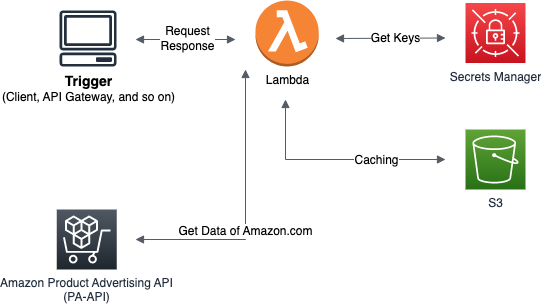

The diagram above was exported from draw.io. Its source (the exported page's mxGraphModel, read from the mxfile embedded in the PNG):
<mxGraphModel dx="794" dy="1074" grid="1" gridSize="10" guides="1" tooltips="1" connect="1" arrows="1" fold="1" page="1" pageScale="1" pageWidth="1169" pageHeight="827" background="#FFFFFF" math="0" shadow="0">
  <root>
    <mxCell id="0" />
    <mxCell id="1" parent="0" />
    <mxCell id="sV4Bx0DFskQmMalIC4ic-2" value="Lambda" style="outlineConnect=0;dashed=0;verticalLabelPosition=bottom;verticalAlign=top;align=center;html=1;shape=mxgraph.aws3.lambda_function;fillColor=#F58534;gradientColor=none;" parent="1" vertex="1">
      <mxGeometry x="290" y="181" width="63.25" height="66" as="geometry" />
    </mxCell>
    <mxCell id="sV4Bx0DFskQmMalIC4ic-3" value="S3" style="sketch=0;points=[[0,0,0],[0.25,0,0],[0.5,0,0],[0.75,0,0],[1,0,0],[0,1,0],[0.25,1,0],[0.5,1,0],[0.75,1,0],[1,1,0],[0,0.25,0],[0,0.5,0],[0,0.75,0],[1,0.25,0],[1,0.5,0],[1,0.75,0]];outlineConnect=0;fontColor=#232F3E;gradientColor=#60A337;gradientDirection=north;fillColor=#277116;strokeColor=#ffffff;dashed=0;verticalLabelPosition=bottom;verticalAlign=top;align=center;html=1;fontSize=12;fontStyle=0;aspect=fixed;shape=mxgraph.aws4.resourceIcon;resIcon=mxgraph.aws4.s3;" parent="1" vertex="1">
      <mxGeometry x="500" y="310" width="60" height="60" as="geometry" />
    </mxCell>
    <mxCell id="sV4Bx0DFskQmMalIC4ic-4" value="Secrets Manager" style="sketch=0;points=[[0,0,0],[0.25,0,0],[0.5,0,0],[0.75,0,0],[1,0,0],[0,1,0],[0.25,1,0],[0.5,1,0],[0.75,1,0],[1,1,0],[0,0.25,0],[0,0.5,0],[0,0.75,0],[1,0.25,0],[1,0.5,0],[1,0.75,0]];outlineConnect=0;fontColor=#232F3E;gradientColor=#F54749;gradientDirection=north;fillColor=#C7131F;strokeColor=#ffffff;dashed=0;verticalLabelPosition=bottom;verticalAlign=top;align=center;html=1;fontSize=12;fontStyle=0;aspect=fixed;shape=mxgraph.aws4.resourceIcon;resIcon=mxgraph.aws4.secrets_manager;" parent="1" vertex="1">
      <mxGeometry x="500" y="183.5" width="60" height="60" as="geometry" />
    </mxCell>
    <mxCell id="sV4Bx0DFskQmMalIC4ic-7" value="Amazon Product Advertising API&lt;br&gt;(PA-API)" style="sketch=0;points=[[0,0,0],[0.25,0,0],[0.5,0,0],[0.75,0,0],[1,0,0],[0,1,0],[0.25,1,0],[0.5,1,0],[0.75,1,0],[1,1,0],[0,0.25,0],[0,0.5,0],[0,0.75,0],[1,0.25,0],[1,0.5,0],[1,0.75,0]];gradientDirection=north;outlineConnect=0;fontColor=#232F3E;gradientColor=#505863;fillColor=#1E262E;strokeColor=#ffffff;dashed=0;verticalLabelPosition=bottom;verticalAlign=top;align=center;html=1;fontSize=12;fontStyle=0;aspect=fixed;shape=mxgraph.aws4.resourceIcon;resIcon=mxgraph.aws4.marketplace;" parent="1" vertex="1">
      <mxGeometry x="91.25" y="390" width="60" height="60" as="geometry" />
    </mxCell>
    <mxCell id="sV4Bx0DFskQmMalIC4ic-10" value="&lt;b style=&quot;border-color: var(--border-color); color: rgb(0, 0, 0);&quot;&gt;&lt;font style=&quot;border-color: var(--border-color); font-size: 14px;&quot;&gt;Trigger&lt;/font&gt;&lt;/b&gt;&lt;br style=&quot;border-color: var(--border-color); color: rgb(0, 0, 0);&quot;&gt;&lt;span style=&quot;color: rgb(0, 0, 0);&quot;&gt;(Client, API Gateway, and so on)&lt;/span&gt;" style="sketch=0;outlineConnect=0;fontColor=#232F3E;gradientColor=none;fillColor=#232F3D;strokeColor=none;dashed=0;verticalLabelPosition=bottom;verticalAlign=top;align=center;html=1;fontSize=12;fontStyle=0;aspect=fixed;pointerEvents=1;shape=mxgraph.aws4.client;" parent="1" vertex="1">
      <mxGeometry x="93.78" y="191" width="57.47" height="56" as="geometry" />
    </mxCell>
    <mxCell id="sV4Bx0DFskQmMalIC4ic-11" value="" style="edgeStyle=orthogonalEdgeStyle;html=1;endArrow=block;elbow=vertical;startArrow=block;endFill=1;strokeColor=#545B64;rounded=0;fontSize=14;startFill=1;" parent="1" edge="1">
      <mxGeometry width="100" relative="1" as="geometry">
        <mxPoint x="170" y="220" as="sourcePoint" />
        <mxPoint x="270" y="220" as="targetPoint" />
      </mxGeometry>
    </mxCell>
    <mxCell id="sV4Bx0DFskQmMalIC4ic-16" value="Request&lt;br style=&quot;font-size: 12px;&quot;&gt;Response" style="edgeLabel;html=1;align=center;verticalAlign=middle;resizable=0;points=[];fontSize=12;" parent="sV4Bx0DFskQmMalIC4ic-11" vertex="1" connectable="0">
      <mxGeometry x="0.01" y="2" relative="1" as="geometry">
        <mxPoint as="offset" />
      </mxGeometry>
    </mxCell>
    <mxCell id="sV4Bx0DFskQmMalIC4ic-12" value="" style="html=1;endArrow=block;elbow=vertical;startArrow=block;endFill=1;strokeColor=#545B64;rounded=0;fontSize=14;startFill=1;" parent="1" edge="1">
      <mxGeometry width="100" relative="1" as="geometry">
        <mxPoint x="370" y="219" as="sourcePoint" />
        <mxPoint x="480" y="218.5" as="targetPoint" />
      </mxGeometry>
    </mxCell>
    <mxCell id="sV4Bx0DFskQmMalIC4ic-15" value="Get Keys" style="edgeLabel;html=1;align=center;verticalAlign=middle;resizable=0;points=[];fontSize=12;" parent="sV4Bx0DFskQmMalIC4ic-12" vertex="1" connectable="0">
      <mxGeometry x="0.1667" relative="1" as="geometry">
        <mxPoint x="-4" as="offset" />
      </mxGeometry>
    </mxCell>
    <mxCell id="sV4Bx0DFskQmMalIC4ic-13" value="" style="edgeStyle=orthogonalEdgeStyle;html=1;endArrow=block;elbow=vertical;startArrow=block;startFill=1;endFill=1;strokeColor=#545B64;rounded=0;fontSize=14;" parent="1" edge="1">
      <mxGeometry width="100" relative="1" as="geometry">
        <mxPoint x="320" y="280" as="sourcePoint" />
        <mxPoint x="480" y="340" as="targetPoint" />
        <Array as="points">
          <mxPoint x="320" y="340" />
        </Array>
      </mxGeometry>
    </mxCell>
    <mxCell id="sV4Bx0DFskQmMalIC4ic-14" value="Caching" style="edgeLabel;html=1;align=center;verticalAlign=middle;resizable=0;points=[];fontSize=12;" parent="sV4Bx0DFskQmMalIC4ic-13" vertex="1" connectable="0">
      <mxGeometry x="0.3667" relative="1" as="geometry">
        <mxPoint as="offset" />
      </mxGeometry>
    </mxCell>
    <mxCell id="sV4Bx0DFskQmMalIC4ic-17" value="" style="edgeStyle=orthogonalEdgeStyle;html=1;endArrow=block;elbow=vertical;startArrow=block;startFill=1;endFill=1;strokeColor=#545B64;rounded=0;fontSize=12;" parent="1" edge="1">
      <mxGeometry width="100" relative="1" as="geometry">
        <mxPoint x="170" y="420" as="sourcePoint" />
        <mxPoint x="280" y="250" as="targetPoint" />
      </mxGeometry>
    </mxCell>
    <mxCell id="sV4Bx0DFskQmMalIC4ic-18" value="Get Data of Amazon.com" style="edgeLabel;html=1;align=center;verticalAlign=middle;resizable=0;points=[];fontSize=12;" parent="sV4Bx0DFskQmMalIC4ic-17" vertex="1" connectable="0">
      <mxGeometry x="-0.1518" y="1" relative="1" as="geometry">
        <mxPoint as="offset" />
      </mxGeometry>
    </mxCell>
  </root>
</mxGraphModel>